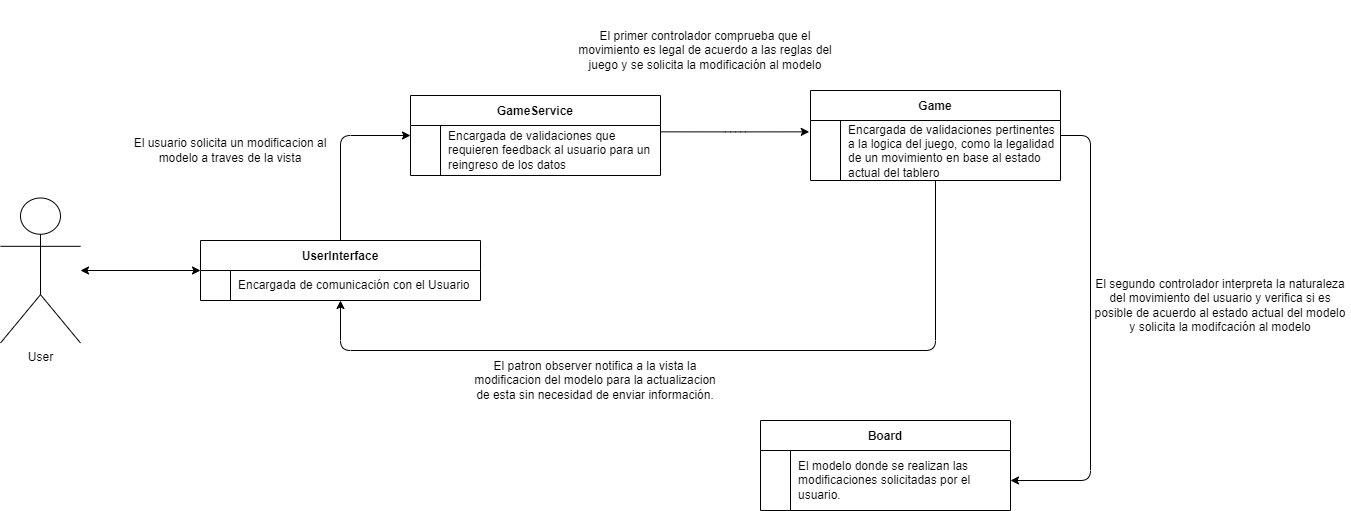

The diagram above was exported from draw.io. Its source (the exported page's mxGraphModel, read from the mxfile embedded in the PNG):
<mxGraphModel dx="2912" dy="1097" grid="1" gridSize="10" guides="1" tooltips="1" connect="1" arrows="1" fold="1" page="1" pageScale="1" pageWidth="850" pageHeight="1100" math="0" shadow="0" extFonts="Permanent Marker^https://fonts.googleapis.com/css?family=Permanent+Marker">
  <root>
    <mxCell id="0" />
    <mxCell id="1" parent="0" />
    <mxCell id="C-vyLk0tnHw3VtMMgP7b-1" value="" style="edgeStyle=orthogonalEdgeStyle;endArrow=classic;startArrow=none;endFill=1;startFill=0;exitX=0.5;exitY=0;exitDx=0;exitDy=0;entryX=0;entryY=0.2;entryDx=0;entryDy=0;entryPerimeter=0;" parent="1" source="C-vyLk0tnHw3VtMMgP7b-23" target="0Kc7mVduqhB4E4n5xsyS-4" edge="1">
      <mxGeometry width="100" height="100" relative="1" as="geometry">
        <mxPoint x="50" y="860" as="sourcePoint" />
        <mxPoint y="360" as="targetPoint" />
      </mxGeometry>
    </mxCell>
    <mxCell id="C-vyLk0tnHw3VtMMgP7b-12" value="" style="edgeStyle=entityRelationEdgeStyle;endArrow=classic;startArrow=none;endFill=1;startFill=0;" parent="1" source="C-vyLk0tnHw3VtMMgP7b-2" target="C-vyLk0tnHw3VtMMgP7b-17" edge="1">
      <mxGeometry width="100" height="100" relative="1" as="geometry">
        <mxPoint x="370" y="285" as="sourcePoint" />
        <mxPoint x="170" y="345" as="targetPoint" />
      </mxGeometry>
    </mxCell>
    <mxCell id="C-vyLk0tnHw3VtMMgP7b-2" value="Game" style="shape=table;startSize=30;container=1;collapsible=1;childLayout=tableLayout;fixedRows=1;rowLines=0;fontStyle=1;align=center;resizeLast=1;" parent="1" vertex="1">
      <mxGeometry x="210" y="210" width="250" height="90" as="geometry" />
    </mxCell>
    <mxCell id="C-vyLk0tnHw3VtMMgP7b-6" value="" style="shape=partialRectangle;collapsible=0;dropTarget=0;pointerEvents=0;fillColor=none;points=[[0,0.5],[1,0.5]];portConstraint=eastwest;top=0;left=0;right=0;bottom=0;" parent="C-vyLk0tnHw3VtMMgP7b-2" vertex="1">
      <mxGeometry y="30" width="250" height="60" as="geometry" />
    </mxCell>
    <mxCell id="C-vyLk0tnHw3VtMMgP7b-7" value="" style="shape=partialRectangle;overflow=hidden;connectable=0;fillColor=none;top=0;left=0;bottom=0;right=0;" parent="C-vyLk0tnHw3VtMMgP7b-6" vertex="1">
      <mxGeometry width="30" height="60" as="geometry">
        <mxRectangle width="30" height="60" as="alternateBounds" />
      </mxGeometry>
    </mxCell>
    <mxCell id="C-vyLk0tnHw3VtMMgP7b-8" value="Encargada de validaciones pertinentes a la logica del juego, como la legalidad de un movimiento en base al estado actual del tablero" style="shape=partialRectangle;overflow=hidden;connectable=0;fillColor=none;top=0;left=0;bottom=0;right=0;align=left;spacingLeft=6;whiteSpace=wrap;" parent="C-vyLk0tnHw3VtMMgP7b-6" vertex="1">
      <mxGeometry x="30" width="220" height="60" as="geometry">
        <mxRectangle width="220" height="60" as="alternateBounds" />
      </mxGeometry>
    </mxCell>
    <mxCell id="0Kc7mVduqhB4E4n5xsyS-1" style="edgeStyle=orthogonalEdgeStyle;rounded=1;orthogonalLoop=1;jettySize=auto;html=1;entryX=0.5;entryY=1;entryDx=0;entryDy=0;" parent="1" source="C-vyLk0tnHw3VtMMgP7b-2" target="C-vyLk0tnHw3VtMMgP7b-23" edge="1">
      <mxGeometry relative="1" as="geometry">
        <Array as="points">
          <mxPoint x="335" y="470" />
          <mxPoint x="-260" y="470" />
        </Array>
      </mxGeometry>
    </mxCell>
    <mxCell id="C-vyLk0tnHw3VtMMgP7b-13" value="Board" style="shape=table;startSize=30;container=1;collapsible=1;childLayout=tableLayout;fixedRows=1;rowLines=0;fontStyle=1;align=center;resizeLast=1;" parent="1" vertex="1">
      <mxGeometry x="160" y="540" width="250" height="90" as="geometry" />
    </mxCell>
    <mxCell id="C-vyLk0tnHw3VtMMgP7b-17" value="" style="shape=partialRectangle;collapsible=0;dropTarget=0;pointerEvents=0;fillColor=none;points=[[0,0.5],[1,0.5]];portConstraint=eastwest;top=0;left=0;right=0;bottom=0;" parent="C-vyLk0tnHw3VtMMgP7b-13" vertex="1">
      <mxGeometry y="30" width="250" height="60" as="geometry" />
    </mxCell>
    <mxCell id="C-vyLk0tnHw3VtMMgP7b-18" value="" style="shape=partialRectangle;overflow=hidden;connectable=0;fillColor=none;top=0;left=0;bottom=0;right=0;" parent="C-vyLk0tnHw3VtMMgP7b-17" vertex="1">
      <mxGeometry width="30" height="60" as="geometry">
        <mxRectangle width="30" height="60" as="alternateBounds" />
      </mxGeometry>
    </mxCell>
    <mxCell id="C-vyLk0tnHw3VtMMgP7b-19" value="El modelo donde se realizan las modificaciones solicitadas por el usuario." style="shape=partialRectangle;overflow=hidden;connectable=0;fillColor=none;top=0;left=0;bottom=0;right=0;align=left;spacingLeft=6;whiteSpace=wrap;" parent="C-vyLk0tnHw3VtMMgP7b-17" vertex="1">
      <mxGeometry x="30" width="220" height="60" as="geometry">
        <mxRectangle width="220" height="60" as="alternateBounds" />
      </mxGeometry>
    </mxCell>
    <mxCell id="C-vyLk0tnHw3VtMMgP7b-23" value="UserInterface" style="shape=table;startSize=30;container=1;collapsible=1;childLayout=tableLayout;fixedRows=1;rowLines=0;fontStyle=1;align=center;resizeLast=1;" parent="1" vertex="1">
      <mxGeometry x="-400" y="360" width="280" height="60" as="geometry" />
    </mxCell>
    <mxCell id="C-vyLk0tnHw3VtMMgP7b-27" value="" style="shape=partialRectangle;collapsible=0;dropTarget=0;pointerEvents=0;fillColor=none;points=[[0,0.5],[1,0.5]];portConstraint=eastwest;top=0;left=0;right=0;bottom=0;" parent="C-vyLk0tnHw3VtMMgP7b-23" vertex="1">
      <mxGeometry y="30" width="280" height="30" as="geometry" />
    </mxCell>
    <mxCell id="C-vyLk0tnHw3VtMMgP7b-28" value="" style="shape=partialRectangle;overflow=hidden;connectable=0;fillColor=none;top=0;left=0;bottom=0;right=0;" parent="C-vyLk0tnHw3VtMMgP7b-27" vertex="1">
      <mxGeometry width="30" height="30" as="geometry">
        <mxRectangle width="30" height="30" as="alternateBounds" />
      </mxGeometry>
    </mxCell>
    <mxCell id="C-vyLk0tnHw3VtMMgP7b-29" value="Encargada de comunicación con el Usuario" style="shape=partialRectangle;overflow=hidden;connectable=0;fillColor=none;top=0;left=0;bottom=0;right=0;align=left;spacingLeft=6;whiteSpace=wrap;" parent="C-vyLk0tnHw3VtMMgP7b-27" vertex="1">
      <mxGeometry x="30" width="250" height="30" as="geometry">
        <mxRectangle width="250" height="30" as="alternateBounds" />
      </mxGeometry>
    </mxCell>
    <mxCell id="5FwEv4RcUFXvQhteVHxg-1" style="edgeStyle=orthogonalEdgeStyle;rounded=0;orthogonalLoop=1;jettySize=auto;html=1;startArrow=classic;startFill=1;" parent="1" source="0Kc7mVduqhB4E4n5xsyS-2" target="C-vyLk0tnHw3VtMMgP7b-23" edge="1">
      <mxGeometry relative="1" as="geometry" />
    </mxCell>
    <mxCell id="0Kc7mVduqhB4E4n5xsyS-2" value="User" style="shape=umlActor;verticalLabelPosition=bottom;verticalAlign=top;html=1;outlineConnect=0;" parent="1" vertex="1">
      <mxGeometry x="-600" y="317.5" width="80" height="145" as="geometry" />
    </mxCell>
    <mxCell id="0Kc7mVduqhB4E4n5xsyS-8" style="edgeStyle=orthogonalEdgeStyle;rounded=1;orthogonalLoop=1;jettySize=auto;html=1;exitX=1.001;exitY=0.127;exitDx=0;exitDy=0;entryX=-0.005;entryY=0.189;entryDx=0;entryDy=0;startArrow=none;startFill=0;endArrow=classic;endFill=1;exitPerimeter=0;entryPerimeter=0;" parent="1" source="0Kc7mVduqhB4E4n5xsyS-4" target="C-vyLk0tnHw3VtMMgP7b-6" edge="1">
      <mxGeometry relative="1" as="geometry" />
    </mxCell>
    <mxCell id="0Kc7mVduqhB4E4n5xsyS-3" value="GameService" style="shape=table;startSize=30;container=1;collapsible=1;childLayout=tableLayout;fixedRows=1;rowLines=0;fontStyle=1;align=center;resizeLast=1;" parent="1" vertex="1">
      <mxGeometry x="-190" y="215" width="250" height="80" as="geometry" />
    </mxCell>
    <mxCell id="0Kc7mVduqhB4E4n5xsyS-4" value="" style="shape=partialRectangle;collapsible=0;dropTarget=0;pointerEvents=0;fillColor=none;points=[[0,0.5],[1,0.5]];portConstraint=eastwest;top=0;left=0;right=0;bottom=0;" parent="0Kc7mVduqhB4E4n5xsyS-3" vertex="1">
      <mxGeometry y="30" width="250" height="50" as="geometry" />
    </mxCell>
    <mxCell id="0Kc7mVduqhB4E4n5xsyS-5" value="" style="shape=partialRectangle;overflow=hidden;connectable=0;fillColor=none;top=0;left=0;bottom=0;right=0;" parent="0Kc7mVduqhB4E4n5xsyS-4" vertex="1">
      <mxGeometry width="30" height="50" as="geometry">
        <mxRectangle width="30" height="50" as="alternateBounds" />
      </mxGeometry>
    </mxCell>
    <mxCell id="0Kc7mVduqhB4E4n5xsyS-6" value="Encargada de validaciones que requieren feedback al usuario para un reingreso de los datos" style="shape=partialRectangle;overflow=hidden;connectable=0;fillColor=none;top=0;left=0;bottom=0;right=0;align=left;spacingLeft=6;whiteSpace=wrap;" parent="0Kc7mVduqhB4E4n5xsyS-4" vertex="1">
      <mxGeometry x="30" width="220" height="50" as="geometry">
        <mxRectangle width="220" height="50" as="alternateBounds" />
      </mxGeometry>
    </mxCell>
    <mxCell id="0Kc7mVduqhB4E4n5xsyS-9" value="El patron observer notifica a la vista la modificacion del modelo para la actualizacion de esta sin necesidad de enviar información." style="text;html=1;strokeColor=none;fillColor=none;align=center;verticalAlign=middle;whiteSpace=wrap;rounded=0;" parent="1" vertex="1">
      <mxGeometry x="-130" y="470" width="250" height="60" as="geometry" />
    </mxCell>
    <mxCell id="0Kc7mVduqhB4E4n5xsyS-10" value="El usuario solicita un modificacion al modelo a traves de la vista" style="text;html=1;strokeColor=none;fillColor=none;align=center;verticalAlign=middle;whiteSpace=wrap;rounded=0;" parent="1" vertex="1">
      <mxGeometry x="-470" y="230" width="200" height="80" as="geometry" />
    </mxCell>
    <mxCell id="0Kc7mVduqhB4E4n5xsyS-15" value="&lt;span style=&quot;&quot;&gt;El primer controlador comprueba que el movimiento es legal de acuerdo a las reglas del juego y se solicita la modificación al modelo&lt;/span&gt;" style="text;html=1;strokeColor=none;fillColor=none;align=center;verticalAlign=middle;whiteSpace=wrap;rounded=0;" parent="1" vertex="1">
      <mxGeometry x="-30" y="120" width="270" height="100" as="geometry" />
    </mxCell>
    <mxCell id="0Kc7mVduqhB4E4n5xsyS-16" value="El segundo controlador interpreta la naturaleza del movimiento del usuario y verifica si es posible de acuerdo al estado actual del modelo y solicita la modifcación al modelo" style="text;html=1;strokeColor=none;fillColor=none;align=center;verticalAlign=middle;whiteSpace=wrap;rounded=0;" parent="1" vertex="1">
      <mxGeometry x="490" y="380" width="260" height="90" as="geometry" />
    </mxCell>
  </root>
</mxGraphModel>